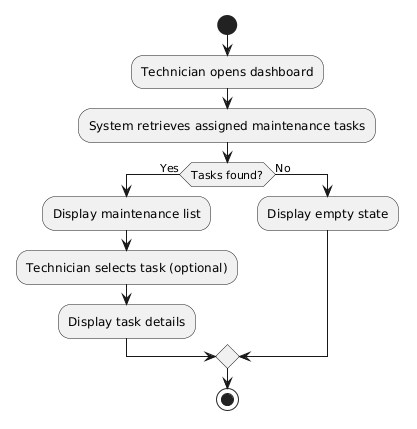

The diagram above was rendered by PlantUML. Its source (embedded in the PNG):
@startuml
start

:Technician opens dashboard;

:System retrieves assigned maintenance tasks;

if (Tasks found?) then (Yes)
  :Display maintenance list;

  :Technician selects task (optional);
  :Display task details;

else (No)
  :Display empty state;
endif

stop
@enduml